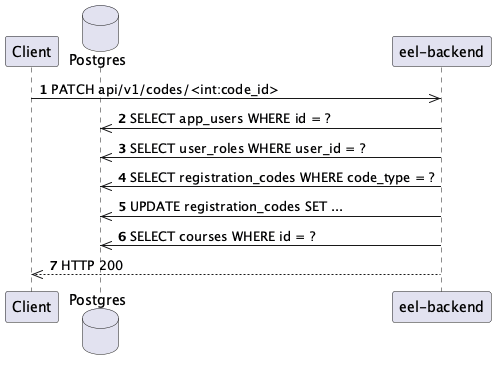

The diagram above was rendered by PlantUML. Its source (embedded in the PNG):
@startuml
autonumber
participant Client
database Postgres
participant "eel-backend"

Client ->> "eel-backend": PATCH api/v1/codes/<int:code_id>
"eel-backend" ->> Postgres: SELECT app_users WHERE id = ?
"eel-backend" ->> Postgres: SELECT user_roles WHERE user_id = ?
"eel-backend" ->> Postgres: SELECT registration_codes WHERE code_type = ?
"eel-backend" ->> Postgres: UPDATE registration_codes SET ...
"eel-backend" ->> Postgres: SELECT courses WHERE id = ?
"eel-backend" -->> Client: HTTP 200
@enduml